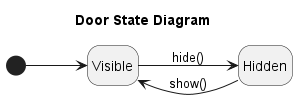

The diagram above was rendered by PlantUML. Its source (embedded in the PNG):
@startuml door
left to right direction
title Door State Diagram
hide empty description

[*] --> Visible
Visible --> Hidden : hide()
Hidden --> Visible : show()
@enduml